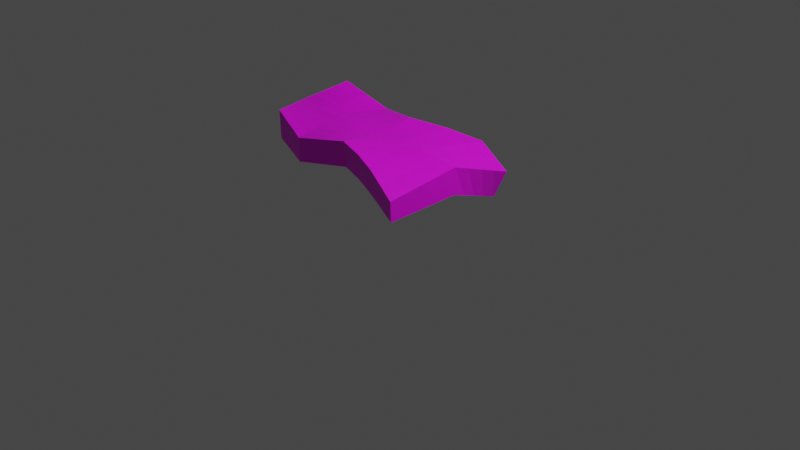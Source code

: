# Source: meat.blend  (saved by Blender 3.2.14; exported with 4.5.12 LTS)
import bpy
from mathutils import Matrix  # noqa: F401  (used for matrix-valued properties, if any)

bpy.ops.wm.read_factory_settings(use_empty=True)
scene = bpy.context.scene
scene.name = 'Scene'

# ---- collections
col_collection = bpy.data.collections.new('Collection'); scene.collection.children.link(col_collection)

# ---- images (referenced by path relative to the original .blend; pixels are not part of the script)
import os
ASSET_DIR = os.environ.get("B2B_ASSET_DIR", "")  # directory of the original .blend (textures are referenced by path, not embedded)
HERE = os.path.dirname(os.path.abspath(__file__))  # packed textures are extracted next to this script under _unpacked/

def load_image(name, relpath, width, height, colorspace="sRGB"):
    """Load a texture the original file referenced (path relative to the .blend, or extracted next to this script)."""
    p = next((c for c in (os.path.join(HERE, relpath), os.path.join(ASSET_DIR, relpath)) if relpath and os.path.exists(c)), "")
    if p:
        img = bpy.data.images.load(p, check_existing=True)
        img.name = name
    else:  # same state as the original file: an image datablock whose file is absent (Cycles renders it pink)
        img = bpy.data.images.new(name, width, height)
        img.source = "FILE"
        img.filepath = "//" + (relpath or name)
    img.colorspace_settings.name = colorspace
    return img
img_blender_color_pallet_png = load_image('blender_color_pallet.png', 'blender_color_pallet.png', 1024, 1024, 'sRGB')

# ---- materials (node trees are filled in below, after node groups)
mat_material_001 = bpy.data.materials.new('Material.001')
mat_material_001.use_transparent_shadow = False
mat_material_002 = bpy.data.materials.new('Material.002')
mat_material_002.use_transparent_shadow = False

# ---- material node trees
mat_material_001.use_nodes = True; mat_material_001.node_tree.nodes.clear()
_N = mat_material_001.node_tree.nodes; _L = mat_material_001.node_tree.links
n0 = _N.new('ShaderNodeBsdfPrincipled'); n0.name = 'Principled BSDF'; n0.location = (10, 300)
n0.distribution = 'GGX'
n0.subsurface_method = 'RANDOM_WALK_SKIN'
n0.inputs[3].default_value = 1.45
n0.inputs[27].default_value = (0.0, 0.0, 0.0, 1.0)
n0.inputs[28].default_value = 1.0
n1 = _N.new('ShaderNodeOutputMaterial'); n1.name = 'Material Output'; n1.location = (300, 300)
n2 = _N.new('ShaderNodeTexImage'); n2.name = 'Image Texture'; n2.location = (-280, 280)
n2.image = img_blender_color_pallet_png
_L.new(n0.outputs[0], n1.inputs[0])
_L.new(n2.outputs[0], n0.inputs[0])
n1.is_active_output = True
mat_material_002.use_nodes = True; mat_material_002.node_tree.nodes.clear()
_N = mat_material_002.node_tree.nodes; _L = mat_material_002.node_tree.links
n0 = _N.new('ShaderNodeBsdfPrincipled'); n0.name = 'Principled BSDF'; n0.location = (10, 300)
n0.distribution = 'GGX'
n0.subsurface_method = 'RANDOM_WALK_SKIN'
n0.inputs[3].default_value = 1.45
n0.inputs[27].default_value = (0.0, 0.0, 0.0, 1.0)
n0.inputs[28].default_value = 1.0
n1 = _N.new('ShaderNodeOutputMaterial'); n1.name = 'Material Output'; n1.location = (300, 300)
_L.new(n0.outputs[0], n1.inputs[0])
n1.is_active_output = True

# ---- world
world_world = bpy.data.worlds.new('World'); scene.world = world_world
world_world.use_nodes = True; world_world.node_tree.nodes.clear()
_N = world_world.node_tree.nodes; _L = world_world.node_tree.links
n0 = _N.new('ShaderNodeOutputWorld'); n0.name = 'World Output'; n0.location = (300, 300)
n1 = _N.new('ShaderNodeBackground'); n1.name = 'Background'; n1.location = (10, 300)
n1.inputs[0].default_value = (0.05088, 0.05088, 0.05088, 1.0)
_L.new(n1.outputs[0], n0.inputs[0])
n0.is_active_output = True
world_world.color = (0.05088, 0.05088, 0.05088)
world_world.use_sun_shadow = False
world_world.sun_shadow_jitter_overblur = 0.0

# ---- cameras
cam_camera = bpy.data.cameras.new('Camera')
cam_camera.clip_end = 100.0
cam_camera.ortho_scale = 7.314

# ---- lights
light_light = bpy.data.lights.new('Light', 'POINT')
light_light.transmission_factor = 0.0
light_light.energy = 1000.0
light_light.shadow_soft_size = 0.1
light_light.shadow_maximum_resolution = 0.006
light_light.use_absolute_resolution = True

# ---- meshes
me_cube_001 = bpy.data.meshes.new('Cube.001')
me_cube_001.from_pydata([(-1.005, -0.6773, 0.7734), (-1.016, -0.676, 1.068), (-1.029, 0.2114, 0.9499), (-1.042, 0.2414, 1.147), (0.9901, -1.029, 0.6601), (1.008, -1.054, 0.8759), (0.9716, 0.328, 0.4741), (1.062, 0.3931, 0.7421), (-1.148, -0.2089, 0.8215), (-1.177, -0.2233, 1.033), (1.0, -0.2533, 0.6819), (1.011, -0.261, 0.9625), (0.6023, 0.5092, 0.6849), (0.6097, 0.5347, 0.8791), (0.577, -0.8825, 0.7351), (0.5837, -0.8981, 0.994), (0.5693, -0.2533, 1.0), (0.5693, -0.2533, 0.6819), (-0.5092, 0.312, 0.7166), (-0.5092, -0.8395, 0.9653), (-0.5092, -0.2533, 0.6819), (-0.5092, 0.312, 0.9653), (-0.5092, -0.8395, 0.7166), (-0.613, -0.2865, 1.022), (-0.0731, 0.2084, 1.02), (0.0773, -0.7531, 0.8191), (0.02127, -0.2533, 1.0), (-0.0637, 0.1919, 0.7747), (0.07363, -0.7743, 1.083), (0.02127, -0.2533, 0.6819), (0.275, 0.3962, 0.9552), (0.3281, -0.8074, 0.7843), (0.2978, -0.2389, 1.01), (0.2754, 0.3749, 0.7368), (0.3299, -0.8257, 1.046), (0.2978, -0.2389, 0.6917), (0.5751, -0.7309, 0.7223), (-0.5342, -0.7063, 0.979), (-1.109, 0.009082, 1.09), (0.9858, 0.03735, 0.578), (-1.074, -0.4509, 0.7966), (-1.088, 0.001288, 0.8857), (1.037, 0.06605, 0.8523), (0.5858, 0.128, 0.6834), (0.5895, 0.1407, 0.9396), (-0.5092, 0.02938, 0.6992), (-0.5611, 0.01279, 0.9937), (-0.02591, -0.02244, 1.01), (-0.02121, -0.03067, 0.7283), (1.01, -0.6704, 0.9177), (0.2864, 0.07864, 0.9825), (0.2866, 0.068, 0.7143), (-1.138, -0.3325, 1.041), (-1.094, -0.4572, 1.051), (0.9949, -0.6538, 0.6707), (0.5767, -0.5864, 0.9969), (0.5733, -0.5783, 0.7094), (-0.5092, -0.5561, 0.6998), (-0.5594, -0.5722, 0.9927), (0.04832, -0.5224, 1.043), (0.05022, -0.5115, 0.7528), (0.9976, -0.4404, 0.6767), (0.3134, -0.5326, 0.7395), (0.3144, -0.542, 1.028), (-1.117, -0.102, 0.8541), (-1.113, -0.3219, 0.8099), (1.01, -0.4522, 0.9416), (0.5728, -0.4089, 0.9985), (0.5712, -0.4051, 0.6947), (-0.5092, -0.3947, 0.6903), (-0.588, -0.4199, 1.008), (0.03391, -0.379, 1.02), (0.03479, -0.3739, 0.715), (1.024, -0.09465, 0.9064), (0.3051, -0.3761, 0.7141), (0.3055, -0.3805, 1.018), (0.5777, -0.05937, 0.6827), (-0.5866, -0.1343, 1.008), (0.5796, -0.05287, 0.9693), (-0.5092, -0.1095, 0.6907), (-1.078, 0.1186, 1.117), (-0.002726, -0.1359, 1.005), (-0.0003364, -0.14, 0.7055), (0.9791, 0.1743, 0.529), (0.292, -0.07738, 0.9959), (0.2921, -0.08279, 0.7032), (-1.143, -0.1051, 1.062), (0.9928, -0.1055, 0.6291), (-1.039, -0.5645, 0.785), (-1.06, 0.1003, 0.9159), (1.049, 0.2202, 0.8003), (0.5936, 0.3076, 0.6841), (0.599, 0.3265, 0.9111), (-0.5092, 0.1626, 0.7074), (-0.5366, 0.1538, 0.9803), (-0.04815, 0.08635, 1.015), (-0.04124, 0.07425, 0.7502), (1.009, -0.8626, 0.8967), (0.281, 0.2283, 0.9696), (0.2813, 0.2126, 0.7249), (0.5802, -0.7428, 0.9954), (-0.5092, -0.6983, 0.7082), (0.8305, 0.4656, 0.8122), (0.06102, -0.6488, 1.063), (0.0638, -0.6327, 0.786), (0.7786, -0.9538, 0.6985), (0.3208, -0.6705, 0.762), (0.3222, -0.6843, 1.037), (-1.055, -0.5669, 1.059), (0.9925, -0.8418, 0.6654), (0.7849, -0.257, 0.9817), (0.7795, -0.2533, 0.6819), (0.7825, 0.4207, 0.582), (0.791, -0.974, 0.9363), (0.8077, 0.1043, 0.897), (0.781, 0.08374, 0.632), (0.7881, -0.6274, 0.9583), (0.779, -0.6152, 0.6905), (-0.7689, 0.2617, 0.8332), (-0.7626, -0.7577, 1.017), (0.7793, -0.4223, 0.6859), (0.7864, -0.43, 0.9707), (0.7965, -0.07326, 0.9386), (0.7803, -0.08186, 0.6565), (0.7817, 0.2426, 0.6084), (0.8185, 0.2746, 0.857), (0.7895, -0.8013, 0.9473), (0.7788, -0.785, 0.6945), (-0.8285, -0.2311, 0.7517), (-0.8949, -0.2549, 1.027), (-0.7757, 0.2767, 1.056), (-0.7569, -0.7584, 0.745), (-0.7987, 0.01534, 0.7925), (-0.8353, 0.01093, 1.042), (-0.8266, -0.5147, 1.022), (-0.7915, -0.5035, 0.7482), (-0.2563, 0.2439, 0.7496), (-0.1784, -0.8025, 1.032), (-0.863, -0.3762, 1.025), (-0.8112, -0.3583, 0.7501), (-0.8133, -0.1057, 0.7724), (-0.8646, -0.1197, 1.035), (-0.8072, 0.1362, 1.049), (-0.7847, 0.1315, 0.8117), (-0.7742, -0.6314, 0.7466), (-0.7945, -0.6366, 1.019), (-0.2081, -0.2533, 0.6819), (-0.253, -0.2676, 1.01), (-0.2616, 0.2532, 0.9966), (-0.1763, -0.7904, 0.7747), (-0.2322, -0.004702, 0.7157), (-0.2573, -0.007211, 1.003), (-0.1917, -0.5308, 0.7299), (-0.2144, -0.5439, 1.021), (-0.2004, -0.3829, 0.7043), (-0.235, -0.3967, 1.015), (-0.2552, -0.1352, 1.006), (-0.2203, -0.1268, 0.6991), (-0.2436, 0.1125, 0.7317), (-0.2594, 0.1155, 1.0), (-0.1839, -0.661, 0.7524), (-0.1963, -0.6736, 1.027)], [], [(89, 80, 3, 2), (112, 102, 7, 6), (109, 97, 5, 4), (131, 119, 1, 0), (127, 109, 4, 105), (145, 108, 1, 119), (141, 86, 9, 129), (123, 87, 10, 111), (87, 73, 11, 10), (65, 52, 9, 8), (85, 76, 17, 35), (122, 78, 16, 110), (126, 100, 15, 113), (106, 36, 14, 31), (105, 113, 15, 14), (33, 30, 13, 12), (118, 130, 21, 18), (144, 101, 22, 131), (140, 79, 20, 128), (156, 77, 23, 147), (161, 37, 19, 137), (149, 137, 19, 22), (31, 34, 28, 25), (107, 103, 28, 34), (84, 81, 26, 32), (136, 148, 24, 27), (160, 104, 25, 149), (157, 82, 29, 146), (78, 84, 32, 16), (100, 107, 34, 15), (14, 15, 34, 31), (27, 24, 30, 33), (104, 106, 31, 25), (82, 85, 35, 29), (96, 99, 51, 48), (92, 98, 50, 44), (158, 96, 48, 150), (98, 95, 47, 50), (159, 94, 46, 151), (143, 93, 45, 132), (125, 92, 44, 114), (99, 91, 43, 51), (83, 90, 42, 39), (124, 83, 39, 115), (142, 80, 38, 133), (64, 86, 38, 41), (72, 74, 62, 60), (67, 75, 63, 55), (154, 72, 60, 152), (75, 71, 59, 63), (155, 70, 58, 153), (139, 69, 57, 135), (74, 68, 56, 62), (121, 67, 55, 116), (88, 108, 53, 40), (138, 52, 53, 134), (120, 61, 54, 117), (61, 66, 49, 54), (10, 11, 66, 61), (111, 10, 61, 120), (129, 9, 52, 138), (110, 16, 67, 121), (35, 17, 68, 74), (128, 20, 69, 139), (147, 23, 70, 155), (32, 26, 71, 75), (146, 29, 72, 154), (16, 32, 75, 67), (29, 35, 74, 72), (40, 53, 52, 65), (8, 9, 86, 64), (48, 51, 85, 82), (44, 50, 84, 78), (150, 48, 82, 157), (50, 47, 81, 84), (151, 46, 77, 156), (132, 45, 79, 140), (114, 44, 78, 122), (51, 43, 76, 85), (39, 42, 73, 87), (115, 39, 87, 123), (133, 38, 86, 141), (130, 3, 80, 142), (112, 6, 83, 124), (6, 7, 90, 83), (33, 12, 91, 99), (102, 13, 92, 125), (118, 18, 93, 143), (148, 21, 94, 159), (30, 24, 95, 98), (136, 27, 96, 158), (13, 30, 98, 92), (27, 33, 99, 96), (41, 38, 80, 89), (0, 1, 108, 88), (60, 62, 106, 104), (55, 63, 107, 100), (152, 60, 104, 160), (63, 59, 103, 107), (153, 58, 37, 161), (135, 57, 101, 144), (62, 56, 36, 106), (116, 55, 100, 126), (134, 53, 108, 145), (117, 54, 109, 127), (54, 49, 97, 109), (56, 117, 127, 36), (49, 116, 126, 97), (7, 102, 125, 90), (12, 112, 124, 91), (43, 115, 123, 76), (42, 114, 122, 73), (11, 110, 121, 66), (17, 111, 120, 68), (68, 120, 117, 56), (66, 121, 116, 49), (91, 124, 115, 43), (90, 125, 114, 42), (4, 5, 113, 105), (97, 126, 113, 5), (73, 122, 110, 11), (76, 123, 111, 17), (36, 127, 105, 14), (12, 13, 102, 112), (58, 134, 145, 37), (40, 135, 144, 88), (2, 118, 143, 89), (21, 130, 142, 94), (46, 133, 141, 77), (41, 132, 140, 64), (8, 128, 139, 65), (23, 129, 138, 70), (70, 138, 134, 58), (65, 139, 135, 40), (94, 142, 133, 46), (89, 143, 132, 41), (64, 140, 128, 8), (88, 144, 131, 0), (2, 3, 130, 118), (77, 141, 129, 23), (37, 145, 119, 19), (22, 19, 119, 131), (59, 153, 161, 103), (57, 152, 160, 101), (18, 136, 158, 93), (24, 148, 159, 95), (47, 151, 156, 81), (45, 150, 157, 79), (20, 146, 154, 69), (26, 147, 155, 71), (71, 155, 153, 59), (69, 154, 152, 57), (95, 159, 151, 47), (93, 158, 150, 45), (79, 157, 146, 20), (101, 160, 149, 22), (18, 21, 148, 136), (25, 28, 137, 149), (103, 161, 137, 28), (81, 156, 147, 26)])
_uv = me_cube_001.uv_layers.new(name='UVMap')
_uv.uv.foreach_set('vector', [0.02311, 0.7266, 0.02407, 0.7256, 0.02498, 0.726, 0.02379, 0.7268, 0.0227, 0.7404, 0.02408, 0.7412, 0.02306, 0.743, 0.02178, 0.7415, 0.01569, 0.7418, 0.01446, 0.7431, 0.01323, 0.7427, 0.01476, 0.7416, 0.0176, 0.7279, 0.01624, 0.7264, 0.01761, 0.7244, 0.01846, 0.7266, 0.3188, 0.7015, 0.3188, 0.7015, 0.3188, 0.7015, 0.3188, 0.7015, 0.3188, 0.7015, 0.3188, 0.7015, 0.3188, 0.7015, 0.3188, 0.7015, 0.3188, 0.7015, 0.3188, 0.7015, 0.3188, 0.7015, 0.3188, 0.7015, 0.3188, 0.7015, 0.3188, 0.7015, 0.3188, 0.7015, 0.3188, 0.7015, 0.01943, 0.7422, 0.01956, 0.744, 0.01836, 0.7443, 0.01863, 0.7424, 0.02055, 0.7261, 0.02059, 0.7245, 0.02154, 0.7245, 0.02121, 0.726, 0.3188, 0.7015, 0.3188, 0.7015, 0.3188, 0.7015, 0.3188, 0.7015, 0.3188, 0.7015, 0.3188, 0.7015, 0.3188, 0.7015, 0.3188, 0.7015, 0.3188, 0.7015, 0.3188, 0.7015, 0.3188, 0.7015, 0.3188, 0.7015, 0.3188, 0.7015, 0.3188, 0.7015, 0.3188, 0.7015, 0.3188, 0.7015, 0.01457, 0.74, 0.01269, 0.7404, 0.01219, 0.7383, 0.01439, 0.7385, 0.02332, 0.7367, 0.02504, 0.7367, 0.02504, 0.7395, 0.02359, 0.7394, 0.02357, 0.7285, 0.025, 0.7281, 0.02501, 0.7301, 0.02335, 0.7302, 0.3188, 0.7015, 0.3188, 0.7015, 0.3188, 0.7015, 0.3188, 0.7015, 0.3188, 0.7015, 0.3188, 0.7015, 0.3188, 0.7015, 0.3188, 0.7015, 0.3188, 0.7015, 0.3188, 0.7015, 0.3188, 0.7015, 0.3188, 0.7015, 0.3188, 0.7015, 0.3188, 0.7015, 0.3188, 0.7015, 0.3188, 0.7015, 0.01587, 0.732, 0.01368, 0.7312, 0.01487, 0.7283, 0.01674, 0.7292, 0.01478, 0.7364, 0.01247, 0.736, 0.01278, 0.7335, 0.01521, 0.7341, 0.3188, 0.7015, 0.3188, 0.7015, 0.3188, 0.7015, 0.3188, 0.7015, 0.3188, 0.7015, 0.3188, 0.7015, 0.3188, 0.7015, 0.3188, 0.7015, 0.02317, 0.7321, 0.02503, 0.732, 0.02504, 0.7334, 0.02302, 0.7335, 0.3188, 0.7015, 0.3188, 0.7015, 0.3188, 0.7015, 0.3188, 0.7015, 0.3188, 0.7015, 0.3188, 0.7015, 0.3188, 0.7015, 0.3188, 0.7015, 0.3188, 0.7015, 0.3188, 0.7015, 0.3188, 0.7015, 0.3188, 0.7015, 0.3188, 0.7015, 0.3188, 0.7015, 0.3188, 0.7015, 0.3188, 0.7015, 0.01439, 0.7385, 0.01219, 0.7383, 0.01247, 0.736, 0.01478, 0.7364, 0.02302, 0.7335, 0.02504, 0.7334, 0.02504, 0.7367, 0.02332, 0.7367, 0.3188, 0.7015, 0.3188, 0.7015, 0.3188, 0.7015, 0.3188, 0.7015, 0.3188, 0.7015, 0.3188, 0.7015, 0.3188, 0.7015, 0.3188, 0.7015, 0.3188, 0.7015, 0.3188, 0.7015, 0.3188, 0.7015, 0.3188, 0.7015, 0.3188, 0.7015, 0.3188, 0.7015, 0.3188, 0.7015, 0.3188, 0.7015, 0.3188, 0.7015, 0.3188, 0.7015, 0.3188, 0.7015, 0.3188, 0.7015, 0.3188, 0.7015, 0.3188, 0.7015, 0.3188, 0.7015, 0.3188, 0.7015, 0.3188, 0.7015, 0.3188, 0.7015, 0.3188, 0.7015, 0.3188, 0.7015, 0.3188, 0.7015, 0.3188, 0.7015, 0.3188, 0.7015, 0.3188, 0.7015, 0.3188, 0.7015, 0.3188, 0.7015, 0.3188, 0.7015, 0.3188, 0.7015, 0.3188, 0.7015, 0.3188, 0.7015, 0.3188, 0.7015, 0.3188, 0.7015, 0.02095, 0.7417, 0.02182, 0.7434, 0.02071, 0.7437, 0.0202, 0.742, 0.3188, 0.7015, 0.3188, 0.7015, 0.3188, 0.7015, 0.3188, 0.7015, 0.3188, 0.7015, 0.3188, 0.7015, 0.3188, 0.7015, 0.3188, 0.7015, 0.02187, 0.7262, 0.02242, 0.7249, 0.02326, 0.7252, 0.0225, 0.7264, 0.3188, 0.7015, 0.3188, 0.7015, 0.3188, 0.7015, 0.3188, 0.7015, 0.3188, 0.7015, 0.3188, 0.7015, 0.3188, 0.7015, 0.3188, 0.7015, 0.3188, 0.7015, 0.3188, 0.7015, 0.3188, 0.7015, 0.3188, 0.7015, 0.3188, 0.7015, 0.3188, 0.7015, 0.3188, 0.7015, 0.3188, 0.7015, 0.3188, 0.7015, 0.3188, 0.7015, 0.3188, 0.7015, 0.3188, 0.7015, 0.3188, 0.7015, 0.3188, 0.7015, 0.3188, 0.7015, 0.3188, 0.7015, 0.3188, 0.7015, 0.3188, 0.7015, 0.3188, 0.7015, 0.3188, 0.7015, 0.3188, 0.7015, 0.3188, 0.7015, 0.3188, 0.7015, 0.3188, 0.7015, 0.01912, 0.7264, 0.01856, 0.7244, 0.01951, 0.7245, 0.01979, 0.7263, 0.3188, 0.7015, 0.3188, 0.7015, 0.3188, 0.7015, 0.3188, 0.7015, 0.3188, 0.7015, 0.3188, 0.7015, 0.3188, 0.7015, 0.3188, 0.7015, 0.01769, 0.7422, 0.01712, 0.7439, 0.01571, 0.7435, 0.01663, 0.742, 0.01863, 0.7424, 0.01836, 0.7443, 0.01712, 0.7439, 0.01769, 0.7422, 0.3188, 0.7015, 0.3188, 0.7015, 0.3188, 0.7015, 0.3188, 0.7015, 0.3188, 0.7015, 0.3188, 0.7015, 0.3188, 0.7015, 0.3188, 0.7015, 0.3188, 0.7015, 0.3188, 0.7015, 0.3188, 0.7015, 0.3188, 0.7015, 0.3188, 0.7015, 0.3188, 0.7015, 0.3188, 0.7015, 0.3188, 0.7015, 0.3188, 0.7015, 0.3188, 0.7015, 0.3188, 0.7015, 0.3188, 0.7015, 0.3188, 0.7015, 0.3188, 0.7015, 0.3188, 0.7015, 0.3188, 0.7015, 0.3188, 0.7015, 0.3188, 0.7015, 0.3188, 0.7015, 0.3188, 0.7015, 0.3188, 0.7015, 0.3188, 0.7015, 0.3188, 0.7015, 0.3188, 0.7015, 0.3188, 0.7015, 0.3188, 0.7015, 0.3188, 0.7015, 0.3188, 0.7015, 0.3188, 0.7015, 0.3188, 0.7015, 0.3188, 0.7015, 0.3188, 0.7015, 0.01979, 0.7263, 0.01951, 0.7245, 0.02059, 0.7245, 0.02055, 0.7261, 0.02121, 0.726, 0.02154, 0.7245, 0.02242, 0.7249, 0.02187, 0.7262, 0.3188, 0.7015, 0.3188, 0.7015, 0.3188, 0.7015, 0.3188, 0.7015, 0.3188, 0.7015, 0.3188, 0.7015, 0.3188, 0.7015, 0.3188, 0.7015, 0.3188, 0.7015, 0.3188, 0.7015, 0.3188, 0.7015, 0.3188, 0.7015, 0.3188, 0.7015, 0.3188, 0.7015, 0.3188, 0.7015, 0.3188, 0.7015, 0.3188, 0.7015, 0.3188, 0.7015, 0.3188, 0.7015, 0.3188, 0.7015, 0.3188, 0.7015, 0.3188, 0.7015, 0.3188, 0.7015, 0.3188, 0.7015, 0.3188, 0.7015, 0.3188, 0.7015, 0.3188, 0.7015, 0.3188, 0.7015, 0.3188, 0.7015, 0.3188, 0.7015, 0.3188, 0.7015, 0.3188, 0.7015, 0.0202, 0.742, 0.02071, 0.7437, 0.01956, 0.744, 0.01943, 0.7422, 0.3188, 0.7015, 0.3188, 0.7015, 0.3188, 0.7015, 0.3188, 0.7015, 0.3188, 0.7015, 0.3188, 0.7015, 0.3188, 0.7015, 0.3188, 0.7015, 0.3188, 0.7015, 0.3188, 0.7015, 0.3188, 0.7015, 0.3188, 0.7015, 0.3188, 0.7015, 0.3188, 0.7015, 0.3188, 0.7015, 0.3188, 0.7015, 0.02178, 0.7415, 0.02306, 0.743, 0.02182, 0.7434, 0.02095, 0.7417, 0.3188, 0.7015, 0.3188, 0.7015, 0.3188, 0.7015, 0.3188, 0.7015, 0.3188, 0.7015, 0.3188, 0.7015, 0.3188, 0.7015, 0.3188, 0.7015, 0.3188, 0.7015, 0.3188, 0.7015, 0.3188, 0.7015, 0.3188, 0.7015, 0.3188, 0.7015, 0.3188, 0.7015, 0.3188, 0.7015, 0.3188, 0.7015, 0.3188, 0.7015, 0.3188, 0.7015, 0.3188, 0.7015, 0.3188, 0.7015, 0.3188, 0.7015, 0.3188, 0.7015, 0.3188, 0.7015, 0.3188, 0.7015, 0.3188, 0.7015, 0.3188, 0.7015, 0.3188, 0.7015, 0.3188, 0.7015, 0.3188, 0.7015, 0.3188, 0.7015, 0.3188, 0.7015, 0.3188, 0.7015, 0.0225, 0.7264, 0.02326, 0.7252, 0.02407, 0.7256, 0.02311, 0.7266, 0.01846, 0.7266, 0.01761, 0.7244, 0.01856, 0.7244, 0.01912, 0.7264, 0.3188, 0.7015, 0.3188, 0.7015, 0.3188, 0.7015, 0.3188, 0.7015, 0.3188, 0.7015, 0.3188, 0.7015, 0.3188, 0.7015, 0.3188, 0.7015, 0.3188, 0.7015, 0.3188, 0.7015, 0.3188, 0.7015, 0.3188, 0.7015, 0.3188, 0.7015, 0.3188, 0.7015, 0.3188, 0.7015, 0.3188, 0.7015, 0.3188, 0.7015, 0.3188, 0.7015, 0.3188, 0.7015, 0.3188, 0.7015, 0.3188, 0.7015, 0.3188, 0.7015, 0.3188, 0.7015, 0.3188, 0.7015, 0.3188, 0.7015, 0.3188, 0.7015, 0.3188, 0.7015, 0.3188, 0.7015, 0.3188, 0.7015, 0.3188, 0.7015, 0.3188, 0.7015, 0.3188, 0.7015, 0.3188, 0.7015, 0.3188, 0.7015, 0.3188, 0.7015, 0.3188, 0.7015, 0.3188, 0.7015, 0.3188, 0.7015, 0.3188, 0.7015, 0.3188, 0.7015, 0.01663, 0.742, 0.01571, 0.7435, 0.01446, 0.7431, 0.01569, 0.7418, 0.3188, 0.7015, 0.3188, 0.7015, 0.3188, 0.7015, 0.3188, 0.7015, 0.3188, 0.7015, 0.3188, 0.7015, 0.3188, 0.7015, 0.3188, 0.7015, 0.3188, 0.7015, 0.3188, 0.7015, 0.3188, 0.7015, 0.3188, 0.7015, 0.3188, 0.7015, 0.3188, 0.7015, 0.3188, 0.7015, 0.3188, 0.7015, 0.3188, 0.7015, 0.3188, 0.7015, 0.3188, 0.7015, 0.3188, 0.7015, 0.3188, 0.7015, 0.3188, 0.7015, 0.3188, 0.7015, 0.3188, 0.7015, 0.3188, 0.7015, 0.3188, 0.7015, 0.3188, 0.7015, 0.3188, 0.7015, 0.3188, 0.7015, 0.3188, 0.7015, 0.3188, 0.7015, 0.3188, 0.7015, 0.3188, 0.7015, 0.3188, 0.7015, 0.3188, 0.7015, 0.3188, 0.7015, 0.3188, 0.7015, 0.3188, 0.7015, 0.3188, 0.7015, 0.3188, 0.7015, 0.3188, 0.7015, 0.3188, 0.7015, 0.3188, 0.7015, 0.3188, 0.7015, 0.3188, 0.7015, 0.3188, 0.7015, 0.3188, 0.7015, 0.3188, 0.7015, 0.01476, 0.7416, 0.01323, 0.7427, 0.01269, 0.7404, 0.01457, 0.74, 0.3188, 0.7015, 0.3188, 0.7015, 0.3188, 0.7015, 0.3188, 0.7015, 0.3188, 0.7015, 0.3188, 0.7015, 0.3188, 0.7015, 0.3188, 0.7015, 0.3188, 0.7015, 0.3188, 0.7015, 0.3188, 0.7015, 0.3188, 0.7015, 0.3188, 0.7015, 0.3188, 0.7015, 0.3188, 0.7015, 0.3188, 0.7015, 0.02359, 0.7394, 0.02504, 0.7395, 0.02408, 0.7412, 0.0227, 0.7404, 0.3188, 0.7015, 0.3188, 0.7015, 0.3188, 0.7015, 0.3188, 0.7015, 0.3188, 0.7015, 0.3188, 0.7015, 0.3188, 0.7015, 0.3188, 0.7015, 0.3188, 0.7015, 0.3188, 0.7015, 0.3188, 0.7015, 0.3188, 0.7015, 0.3188, 0.7015, 0.3188, 0.7015, 0.3188, 0.7015, 0.3188, 0.7015, 0.3188, 0.7015, 0.3188, 0.7015, 0.3188, 0.7015, 0.3188, 0.7015, 0.3188, 0.7015, 0.3188, 0.7015, 0.3188, 0.7015, 0.3188, 0.7015, 0.3188, 0.7015, 0.3188, 0.7015, 0.3188, 0.7015, 0.3188, 0.7015, 0.3188, 0.7015, 0.3188, 0.7015, 0.3188, 0.7015, 0.3188, 0.7015, 0.3188, 0.7015, 0.3188, 0.7015, 0.3188, 0.7015, 0.3188, 0.7015, 0.3188, 0.7015, 0.3188, 0.7015, 0.3188, 0.7015, 0.3188, 0.7015, 0.3188, 0.7015, 0.3188, 0.7015, 0.3188, 0.7015, 0.3188, 0.7015, 0.3188, 0.7015, 0.3188, 0.7015, 0.3188, 0.7015, 0.3188, 0.7015, 0.3188, 0.7015, 0.3188, 0.7015, 0.3188, 0.7015, 0.3188, 0.7015, 0.3188, 0.7015, 0.3188, 0.7015, 0.3188, 0.7015, 0.3188, 0.7015, 0.02379, 0.7268, 0.02498, 0.726, 0.025, 0.7281, 0.02357, 0.7285, 0.3188, 0.7015, 0.3188, 0.7015, 0.3188, 0.7015, 0.3188, 0.7015, 0.3188, 0.7015, 0.3188, 0.7015, 0.3188, 0.7015, 0.3188, 0.7015, 0.01674, 0.7292, 0.01487, 0.7283, 0.01624, 0.7264, 0.0176, 0.7279, 0.3188, 0.7015, 0.3188, 0.7015, 0.3188, 0.7015, 0.3188, 0.7015, 0.3188, 0.7015, 0.3188, 0.7015, 0.3188, 0.7015, 0.3188, 0.7015, 0.3188, 0.7015, 0.3188, 0.7015, 0.3188, 0.7015, 0.3188, 0.7015, 0.3188, 0.7015, 0.3188, 0.7015, 0.3188, 0.7015, 0.3188, 0.7015, 0.3188, 0.7015, 0.3188, 0.7015, 0.3188, 0.7015, 0.3188, 0.7015, 0.3188, 0.7015, 0.3188, 0.7015, 0.3188, 0.7015, 0.3188, 0.7015, 0.3188, 0.7015, 0.3188, 0.7015, 0.3188, 0.7015, 0.3188, 0.7015, 0.3188, 0.7015, 0.3188, 0.7015, 0.3188, 0.7015, 0.3188, 0.7015, 0.3188, 0.7015, 0.3188, 0.7015, 0.3188, 0.7015, 0.3188, 0.7015, 0.3188, 0.7015, 0.3188, 0.7015, 0.3188, 0.7015, 0.3188, 0.7015, 0.3188, 0.7015, 0.3188, 0.7015, 0.3188, 0.7015, 0.3188, 0.7015, 0.3188, 0.7015, 0.3188, 0.7015, 0.3188, 0.7015, 0.3188, 0.7015, 0.3188, 0.7015, 0.3188, 0.7015, 0.3188, 0.7015, 0.3188, 0.7015, 0.3188, 0.7015, 0.3188, 0.7015, 0.3188, 0.7015, 0.3188, 0.7015, 0.02335, 0.7302, 0.02501, 0.7301, 0.02503, 0.732, 0.02317, 0.7321, 0.01521, 0.7341, 0.01278, 0.7335, 0.01368, 0.7312, 0.01587, 0.732, 0.3188, 0.7015, 0.3188, 0.7015, 0.3188, 0.7015, 0.3188, 0.7015, 0.3188, 0.7015, 0.3188, 0.7015, 0.3188, 0.7015, 0.3188, 0.7015])
_ca = me_cube_001.color_attributes.new('Col', 'BYTE_COLOR', 'CORNER')
_ca.data.foreach_set('color', [1.0, 1.0, 1.0, 1.0, 1.0, 1.0, 1.0, 1.0, 1.0, 1.0, 1.0, 1.0, 1.0, 1.0, 1.0, 1.0, 1.0, 1.0, 1.0, 1.0, 1.0, 1.0, 1.0, 1.0, 1.0, 1.0, 1.0, 1.0, 1.0, 1.0, 1.0, 1.0, 1.0, 1.0, 1.0, 1.0, 1.0, 1.0, 1.0, 1.0, 1.0, 1.0, 1.0, 1.0, 1.0, 1.0, 1.0, 1.0, 1.0, 1.0, 1.0, 1.0, 1.0, 1.0, 1.0, 1.0, 1.0, 1.0, 1.0, 1.0, 1.0, 1.0, 1.0, 1.0, 1.0, 1.0, 1.0, 1.0, 1.0, 1.0, 1.0, 1.0, 1.0, 1.0, 1.0, 1.0, 1.0, 1.0, 1.0, 1.0, 1.0, 1.0, 1.0, 1.0, 1.0, 1.0, 1.0, 1.0, 1.0, 1.0, 1.0, 1.0, 1.0, 1.0, 1.0, 1.0, 1.0, 1.0, 1.0, 1.0, 1.0, 1.0, 1.0, 1.0, 1.0, 1.0, 1.0, 1.0, 1.0, 1.0, 1.0, 1.0, 1.0, 1.0, 1.0, 1.0, 1.0, 1.0, 1.0, 1.0, 1.0, 1.0, 1.0, 1.0, 1.0, 1.0, 1.0, 1.0, 1.0, 1.0, 1.0, 1.0, 1.0, 1.0, 1.0, 1.0, 1.0, 1.0, 1.0, 1.0, 1.0, 1.0, 1.0, 1.0, 1.0, 1.0, 1.0, 1.0, 1.0, 1.0, 1.0, 1.0, 1.0, 1.0, 1.0, 1.0, 1.0, 1.0, 1.0, 1.0, 1.0, 1.0, 1.0, 1.0, 1.0, 1.0, 1.0, 1.0, 1.0, 1.0, 1.0, 1.0, 1.0, 1.0, 1.0, 1.0, 1.0, 1.0, 1.0, 1.0, 1.0, 1.0, 1.0, 1.0, 1.0, 1.0, 1.0, 1.0, 1.0, 1.0, 1.0, 1.0, 1.0, 1.0, 1.0, 1.0, 1.0, 1.0, 1.0, 1.0, 1.0, 1.0, 1.0, 1.0, 1.0, 1.0, 1.0, 1.0, 1.0, 1.0, 1.0, 1.0, 1.0, 1.0, 1.0, 1.0, 1.0, 1.0, 1.0, 1.0, 1.0, 1.0, 1.0, 1.0, 1.0, 1.0, 1.0, 1.0, 1.0, 1.0, 1.0, 1.0, 1.0, 1.0, 1.0, 1.0, 1.0, 1.0, 1.0, 1.0, 1.0, 1.0, 1.0, 1.0, 1.0, 1.0, 1.0, 1.0, 1.0, 1.0, 1.0, 1.0, 1.0, 1.0, 1.0, 1.0, 1.0, 1.0, 1.0, 1.0, 1.0, 1.0, 1.0, 1.0, 1.0, 1.0, 1.0, 1.0, 1.0, 1.0, 1.0, 1.0, 1.0, 1.0, 1.0, 1.0, 1.0, 1.0, 1.0, 1.0, 1.0, 1.0, 1.0, 1.0, 1.0, 1.0, 1.0, 1.0, 1.0, 1.0, 1.0, 1.0, 1.0, 1.0, 1.0, 1.0, 1.0, 1.0, 1.0, 1.0, 1.0, 1.0, 1.0, 1.0, 1.0, 1.0, 1.0, 1.0, 1.0, 1.0, 1.0, 1.0, 1.0, 1.0, 1.0, 1.0, 1.0, 1.0, 1.0, 1.0, 1.0, 1.0, 1.0, 1.0, 1.0, 1.0, 1.0, 1.0, 1.0, 1.0, 1.0, 1.0, 1.0, 1.0, 1.0, 1.0, 1.0, 1.0, 1.0, 1.0, 1.0, 1.0, 1.0, 1.0, 1.0, 1.0, 1.0, 1.0, 1.0, 1.0, 1.0, 1.0, 1.0, 1.0, 1.0, 1.0, 1.0, 1.0, 1.0, 1.0, 1.0, 1.0, 1.0, 1.0, 1.0, 1.0, 1.0, 1.0, 1.0, 1.0, 1.0, 1.0, 1.0, 1.0, 1.0, 1.0, 1.0, 1.0, 1.0, 1.0, 1.0, 1.0, 1.0, 1.0, 1.0, 1.0, 1.0, 1.0, 1.0, 1.0, 1.0, 1.0, 1.0, 1.0, 1.0, 1.0, 1.0, 1.0, 1.0, 1.0, 1.0, 1.0, 1.0, 1.0, 1.0, 1.0, 1.0, 1.0, 1.0, 1.0, 1.0, 1.0, 1.0, 1.0, 1.0, 1.0, 1.0, 1.0, 1.0, 1.0, 1.0, 1.0, 1.0, 1.0, 1.0, 1.0, 1.0, 1.0, 1.0, 1.0, 1.0, 1.0, 1.0, 1.0, 1.0, 1.0, 1.0, 1.0, 1.0, 1.0, 1.0, 1.0, 1.0, 1.0, 1.0, 1.0, 1.0, 1.0, 1.0, 1.0, 1.0, 1.0, 1.0, 1.0, 1.0, 1.0, 1.0, 1.0, 1.0, 1.0, 1.0, 1.0, 1.0, 1.0, 1.0, 1.0, 1.0, 1.0, 1.0, 1.0, 1.0, 1.0, 1.0, 1.0, 1.0, 1.0, 1.0, 1.0, 1.0, 1.0, 1.0, 1.0, 1.0, 1.0, 1.0, 1.0, 1.0, 1.0, 1.0, 1.0, 1.0, 1.0, 1.0, 1.0, 1.0, 1.0, 1.0, 1.0, 1.0, 1.0, 1.0, 1.0, 1.0, 1.0, 1.0, 1.0, 1.0, 1.0, 1.0, 1.0, 1.0, 1.0, 1.0, 1.0, 1.0, 1.0, 1.0, 1.0, 1.0, 1.0, 1.0, 1.0, 1.0, 1.0, 1.0, 1.0, 1.0, 1.0, 1.0, 1.0, 1.0, 1.0, 1.0, 1.0, 1.0, 1.0, 1.0, 1.0, 1.0, 1.0, 1.0, 1.0, 1.0, 1.0, 1.0, 1.0, 1.0, 1.0, 1.0, 1.0, 1.0, 1.0, 1.0, 1.0, 1.0, 1.0, 1.0, 1.0, 1.0, 1.0, 1.0, 1.0, 1.0, 1.0, 1.0, 1.0, 1.0, 1.0, 1.0, 1.0, 1.0, 1.0, 1.0, 1.0, 1.0, 1.0, 1.0, 1.0, 1.0, 1.0, 1.0, 1.0, 1.0, 1.0, 1.0, 1.0, 1.0, 1.0, 1.0, 1.0, 1.0, 1.0, 1.0, 1.0, 1.0, 1.0, 1.0, 1.0, 1.0, 1.0, 1.0, 1.0, 1.0, 1.0, 1.0, 1.0, 1.0, 1.0, 1.0, 1.0, 1.0, 1.0, 1.0, 1.0, 1.0, 1.0, 1.0, 1.0, 1.0, 1.0, 1.0, 1.0, 1.0, 1.0, 1.0, 1.0, 1.0, 1.0, 1.0, 1.0, 1.0, 1.0, 1.0, 1.0, 1.0, 1.0, 1.0, 1.0, 1.0, 1.0, 1.0, 1.0, 1.0, 1.0, 1.0, 1.0, 1.0, 1.0, 1.0, 1.0, 1.0, 1.0, 1.0, 1.0, 1.0, 1.0, 1.0, 1.0, 1.0, 1.0, 1.0, 1.0, 1.0, 1.0, 1.0, 1.0, 1.0, 1.0, 1.0, 1.0, 1.0, 1.0, 1.0, 1.0, 1.0, 1.0, 1.0, 1.0, 1.0, 1.0, 1.0, 1.0, 1.0, 1.0, 1.0, 1.0, 1.0, 1.0, 1.0, 1.0, 1.0, 1.0, 1.0, 1.0, 1.0, 1.0, 1.0, 1.0, 1.0, 1.0, 1.0, 1.0, 1.0, 1.0, 1.0, 1.0, 1.0, 1.0, 1.0, 1.0, 1.0, 1.0, 1.0, 1.0, 1.0, 1.0, 1.0, 1.0, 1.0, 1.0, 1.0, 1.0, 1.0, 1.0, 1.0, 1.0, 1.0, 1.0, 1.0, 1.0, 1.0, 1.0, 1.0, 1.0, 1.0, 1.0, 1.0, 1.0, 1.0, 1.0, 1.0, 1.0, 1.0, 1.0, 1.0, 1.0, 1.0, 1.0, 1.0, 1.0, 1.0, 1.0, 1.0, 1.0, 1.0, 1.0, 1.0, 1.0, 1.0, 1.0, 1.0, 1.0, 1.0, 1.0, 1.0, 1.0, 1.0, 1.0, 1.0, 1.0, 1.0, 1.0, 1.0, 1.0, 1.0, 1.0, 1.0, 1.0, 1.0, 1.0, 1.0, 1.0, 1.0, 1.0, 1.0, 1.0, 1.0, 1.0, 1.0, 1.0, 1.0, 1.0, 1.0, 1.0, 1.0, 1.0, 1.0, 1.0, 1.0, 1.0, 1.0, 1.0, 1.0, 1.0, 1.0, 1.0, 1.0, 1.0, 1.0, 1.0, 1.0, 1.0, 1.0, 1.0, 1.0, 1.0, 1.0, 1.0, 1.0, 1.0, 1.0, 1.0, 1.0, 1.0, 1.0, 1.0, 1.0, 1.0, 1.0, 1.0, 1.0, 1.0, 1.0, 1.0, 1.0, 1.0, 1.0, 1.0, 1.0, 1.0, 1.0, 1.0, 1.0, 1.0, 1.0, 1.0, 1.0, 1.0, 1.0, 1.0, 1.0, 1.0, 1.0, 1.0, 1.0, 1.0, 1.0, 1.0, 1.0, 1.0, 1.0, 1.0, 1.0, 1.0, 1.0, 1.0, 1.0, 1.0, 1.0, 1.0, 1.0, 1.0, 1.0, 1.0, 1.0, 1.0, 1.0, 1.0, 1.0, 1.0, 1.0, 1.0, 1.0, 1.0, 1.0, 1.0, 1.0, 1.0, 1.0, 1.0, 1.0, 1.0, 1.0, 1.0, 1.0, 1.0, 1.0, 1.0, 1.0, 1.0, 1.0, 1.0, 1.0, 1.0, 1.0, 1.0, 1.0, 1.0, 1.0, 1.0, 1.0, 1.0, 1.0, 1.0, 1.0, 1.0, 1.0, 1.0, 1.0, 1.0, 1.0, 1.0, 1.0, 1.0, 1.0, 1.0, 1.0, 1.0, 1.0, 1.0, 1.0, 1.0, 1.0, 1.0, 1.0, 1.0, 1.0, 1.0, 1.0, 1.0, 1.0, 1.0, 1.0, 1.0, 1.0, 1.0, 1.0, 1.0, 1.0, 1.0, 1.0, 1.0, 1.0, 1.0, 1.0, 1.0, 1.0, 1.0, 1.0, 1.0, 1.0, 1.0, 1.0, 1.0, 1.0, 1.0, 1.0, 1.0, 1.0, 1.0, 1.0, 1.0, 1.0, 1.0, 1.0, 1.0, 1.0, 1.0, 1.0, 1.0, 1.0, 1.0, 1.0, 1.0, 1.0, 1.0, 1.0, 1.0, 1.0, 1.0, 1.0, 1.0, 1.0, 1.0, 1.0, 1.0, 1.0, 1.0, 1.0, 1.0, 1.0, 1.0, 1.0, 1.0, 1.0, 1.0, 1.0, 1.0, 1.0, 1.0, 1.0, 1.0, 1.0, 1.0, 1.0, 1.0, 1.0, 1.0, 1.0, 1.0, 1.0, 1.0, 1.0, 1.0, 1.0, 1.0, 1.0, 1.0, 1.0, 1.0, 1.0, 1.0, 1.0, 1.0, 1.0, 1.0, 1.0, 1.0, 1.0, 1.0, 1.0, 1.0, 1.0, 1.0, 1.0, 1.0, 1.0, 1.0, 1.0, 1.0, 1.0, 1.0, 1.0, 1.0, 1.0, 1.0, 1.0, 1.0, 1.0, 1.0, 1.0, 1.0, 1.0, 1.0, 1.0, 1.0, 1.0, 1.0, 1.0, 1.0, 1.0, 1.0, 1.0, 1.0, 1.0, 1.0, 1.0, 1.0, 1.0, 1.0, 1.0, 1.0, 1.0, 1.0, 1.0, 1.0, 1.0, 1.0, 1.0, 1.0, 1.0, 1.0, 1.0, 1.0, 1.0, 1.0, 1.0, 1.0, 1.0, 1.0, 1.0, 1.0, 1.0, 1.0, 1.0, 1.0, 1.0, 1.0, 1.0, 1.0, 1.0, 1.0, 1.0, 1.0, 1.0, 1.0, 1.0, 1.0, 1.0, 1.0, 1.0, 1.0, 1.0, 1.0, 1.0, 1.0, 1.0, 1.0, 1.0, 1.0, 1.0, 1.0, 1.0, 1.0, 1.0, 1.0, 1.0, 1.0, 1.0, 1.0, 1.0, 1.0, 1.0, 1.0, 1.0, 1.0, 1.0, 1.0, 1.0, 1.0, 1.0, 1.0, 1.0, 1.0, 1.0, 1.0, 1.0, 1.0, 1.0, 1.0, 1.0, 1.0, 1.0, 1.0, 1.0, 1.0, 1.0, 1.0, 1.0, 1.0, 1.0, 1.0, 1.0, 1.0, 1.0, 1.0, 1.0, 1.0, 1.0, 1.0, 1.0, 1.0, 1.0, 1.0, 1.0, 1.0, 1.0, 1.0, 1.0, 1.0, 1.0, 1.0, 1.0, 1.0, 1.0, 1.0, 1.0, 1.0, 1.0, 1.0, 1.0, 1.0, 1.0, 1.0, 1.0, 1.0, 1.0, 1.0, 1.0, 1.0, 1.0, 1.0, 1.0, 1.0, 1.0, 1.0, 1.0, 1.0, 1.0, 1.0, 1.0, 1.0, 1.0, 1.0, 1.0, 1.0, 1.0, 1.0, 1.0, 1.0, 1.0, 1.0, 1.0, 1.0, 1.0, 1.0, 1.0, 1.0, 1.0, 1.0, 1.0, 1.0, 1.0, 1.0, 1.0, 1.0, 1.0, 1.0, 1.0, 1.0, 1.0, 1.0, 1.0, 1.0, 1.0, 1.0, 1.0, 1.0, 1.0, 1.0, 1.0, 1.0, 1.0, 1.0, 1.0, 1.0, 1.0, 1.0, 1.0, 1.0, 1.0, 1.0, 1.0, 1.0, 1.0, 1.0, 1.0, 1.0, 1.0, 1.0, 1.0, 1.0, 1.0, 1.0, 1.0, 1.0, 1.0, 1.0, 1.0, 1.0, 1.0, 1.0, 1.0, 1.0, 1.0, 1.0, 1.0, 1.0, 1.0, 1.0, 1.0, 1.0, 1.0, 1.0, 1.0, 1.0, 1.0, 1.0, 1.0, 1.0, 1.0, 1.0, 1.0, 1.0, 1.0, 1.0, 1.0, 1.0, 1.0, 1.0, 1.0, 1.0, 1.0, 1.0, 1.0, 1.0, 1.0, 1.0, 1.0, 1.0, 1.0, 1.0, 1.0, 1.0, 1.0, 1.0, 1.0, 1.0, 1.0, 1.0, 1.0, 1.0, 1.0, 1.0, 1.0, 1.0, 1.0, 1.0, 1.0, 1.0, 1.0, 1.0, 1.0, 1.0, 1.0, 1.0, 1.0, 1.0, 1.0, 1.0, 1.0, 1.0, 1.0, 1.0, 1.0, 1.0, 1.0, 1.0, 1.0, 1.0, 1.0, 1.0, 1.0, 1.0, 1.0, 1.0, 1.0, 1.0, 1.0, 1.0, 1.0, 1.0, 1.0, 1.0, 1.0, 1.0, 1.0, 1.0, 1.0, 1.0, 1.0, 1.0, 1.0, 1.0, 1.0, 1.0, 1.0, 1.0, 1.0, 1.0, 1.0, 1.0, 1.0, 1.0, 1.0, 1.0, 1.0, 1.0, 1.0, 1.0, 1.0, 1.0, 1.0, 1.0, 1.0, 1.0, 1.0, 1.0, 1.0, 1.0, 1.0, 1.0, 1.0, 1.0, 1.0, 1.0, 1.0, 1.0, 1.0, 1.0, 1.0, 1.0, 1.0, 1.0, 1.0, 1.0, 1.0, 1.0, 1.0, 1.0, 1.0, 1.0, 1.0, 1.0, 1.0, 1.0, 1.0, 1.0, 1.0, 1.0, 1.0, 1.0, 1.0, 1.0, 1.0, 1.0, 1.0, 1.0, 1.0, 1.0, 1.0, 1.0, 1.0, 1.0, 1.0, 1.0, 1.0, 1.0, 1.0, 1.0, 1.0, 1.0, 1.0, 1.0, 1.0, 1.0, 1.0, 1.0, 1.0, 1.0, 1.0, 1.0, 1.0, 1.0, 1.0, 1.0, 1.0, 1.0, 1.0, 1.0, 1.0, 1.0, 1.0, 1.0, 1.0, 1.0, 1.0, 1.0, 1.0, 1.0, 1.0, 1.0, 1.0, 1.0, 1.0, 1.0, 1.0, 1.0, 1.0, 1.0, 1.0, 1.0, 1.0, 1.0, 1.0, 1.0, 1.0, 1.0, 1.0, 1.0, 1.0, 1.0, 1.0, 1.0, 1.0, 1.0, 1.0, 1.0, 1.0, 1.0, 1.0, 1.0, 1.0, 1.0, 1.0, 1.0, 1.0, 1.0, 1.0, 1.0, 1.0, 1.0, 1.0, 1.0, 1.0, 1.0, 1.0, 1.0, 1.0, 1.0, 1.0, 1.0, 1.0, 1.0, 1.0, 1.0, 1.0, 1.0, 1.0, 1.0, 1.0, 1.0, 1.0, 1.0, 1.0, 1.0, 1.0, 1.0, 1.0, 1.0, 1.0, 1.0, 1.0, 1.0, 1.0, 1.0, 1.0, 1.0, 1.0, 1.0, 1.0, 1.0, 1.0, 1.0, 1.0, 1.0, 1.0, 1.0, 1.0, 1.0, 1.0, 1.0, 1.0, 1.0, 1.0, 1.0, 1.0, 1.0, 1.0, 1.0, 1.0, 1.0, 1.0, 1.0, 1.0, 1.0, 1.0, 1.0, 1.0, 1.0, 1.0, 1.0, 1.0, 1.0, 1.0, 1.0, 1.0, 1.0, 1.0, 1.0, 1.0, 1.0, 1.0, 1.0, 1.0, 1.0, 1.0, 1.0, 1.0, 1.0, 1.0, 1.0, 1.0, 1.0, 1.0, 1.0, 1.0, 1.0, 1.0, 1.0, 1.0, 1.0, 1.0, 1.0, 1.0, 1.0, 1.0, 1.0, 1.0, 1.0, 1.0, 1.0, 1.0, 1.0, 1.0, 1.0, 1.0, 1.0, 1.0, 1.0, 1.0, 1.0, 1.0, 1.0, 1.0, 1.0, 1.0, 1.0, 1.0, 1.0, 1.0, 1.0, 1.0, 1.0, 1.0, 1.0, 1.0, 1.0, 1.0, 1.0, 1.0, 1.0, 1.0, 1.0, 1.0, 1.0, 1.0, 1.0, 1.0, 1.0, 1.0, 1.0, 1.0, 1.0, 1.0, 1.0, 1.0, 1.0, 1.0, 1.0, 1.0, 1.0, 1.0, 1.0, 1.0, 1.0, 1.0, 1.0, 1.0, 1.0, 1.0, 1.0, 1.0, 1.0, 1.0, 1.0, 1.0, 1.0, 1.0, 1.0, 1.0, 1.0, 1.0, 1.0, 1.0, 1.0, 1.0, 1.0, 1.0, 1.0, 1.0, 1.0, 1.0, 1.0, 1.0, 1.0, 1.0, 1.0, 1.0, 1.0, 1.0, 1.0, 1.0, 1.0, 1.0, 1.0, 1.0, 1.0, 1.0, 1.0, 1.0, 1.0, 1.0, 1.0, 1.0, 1.0, 1.0, 1.0, 1.0, 1.0, 1.0, 1.0, 1.0, 1.0, 1.0, 1.0, 1.0, 1.0, 1.0, 1.0, 1.0, 1.0, 1.0, 1.0, 1.0, 1.0, 1.0, 1.0, 1.0, 1.0, 1.0, 1.0, 1.0, 1.0, 1.0, 1.0, 1.0, 1.0, 1.0, 1.0, 1.0, 1.0, 1.0, 1.0, 1.0, 1.0, 1.0, 1.0, 1.0, 1.0, 1.0, 1.0, 1.0, 1.0, 1.0, 1.0, 1.0, 1.0, 1.0, 1.0, 1.0, 1.0, 1.0, 1.0, 1.0, 1.0, 1.0, 1.0, 1.0, 1.0, 1.0, 1.0, 1.0, 1.0, 1.0, 1.0, 1.0, 1.0, 1.0, 1.0, 1.0, 1.0, 1.0, 1.0, 1.0, 1.0, 1.0, 1.0, 1.0, 1.0, 1.0, 1.0, 1.0, 1.0, 1.0, 1.0, 1.0, 1.0, 1.0, 1.0, 1.0, 1.0, 1.0, 1.0, 1.0, 1.0, 1.0, 1.0, 1.0, 1.0, 1.0, 1.0, 1.0, 1.0, 1.0, 1.0, 1.0, 1.0, 1.0, 1.0, 1.0, 1.0, 1.0, 1.0, 1.0, 1.0, 1.0, 1.0, 1.0, 1.0, 1.0, 1.0, 1.0, 1.0, 1.0, 1.0, 1.0, 1.0, 1.0, 1.0, 1.0, 1.0, 1.0, 1.0, 1.0, 1.0, 1.0, 1.0, 1.0, 1.0, 1.0, 1.0, 1.0, 1.0, 1.0, 1.0, 1.0, 1.0, 1.0, 1.0, 1.0, 1.0, 1.0, 1.0, 1.0, 1.0, 1.0, 1.0, 1.0, 1.0, 1.0, 1.0, 1.0, 1.0, 1.0, 1.0, 1.0, 1.0, 1.0, 1.0, 1.0, 1.0, 1.0, 1.0, 1.0, 1.0, 1.0, 1.0, 1.0, 1.0, 1.0, 1.0, 1.0, 1.0, 1.0, 1.0, 1.0, 1.0, 1.0, 1.0, 1.0, 1.0, 1.0, 1.0, 1.0, 1.0, 1.0, 1.0, 1.0, 1.0, 1.0, 1.0, 1.0, 1.0, 1.0, 1.0, 1.0, 1.0, 1.0, 1.0, 1.0, 1.0, 1.0, 1.0, 1.0, 1.0, 1.0, 1.0, 1.0, 1.0, 1.0, 1.0, 1.0, 1.0, 1.0, 1.0, 1.0, 1.0, 1.0, 1.0, 1.0, 1.0, 1.0, 1.0, 1.0, 1.0, 1.0, 1.0, 1.0, 1.0, 1.0, 1.0, 1.0, 1.0, 1.0, 1.0, 1.0, 1.0, 1.0, 1.0, 1.0, 1.0, 1.0, 1.0, 1.0, 1.0, 1.0, 1.0, 1.0, 1.0, 1.0, 1.0, 1.0, 1.0, 1.0, 1.0, 1.0, 1.0, 1.0, 1.0, 1.0, 1.0, 1.0, 1.0, 1.0, 1.0, 1.0, 1.0, 1.0, 1.0, 1.0, 1.0, 1.0, 1.0, 1.0, 1.0, 1.0, 1.0, 1.0, 1.0, 1.0, 1.0, 1.0, 1.0, 1.0, 1.0, 1.0, 1.0, 1.0, 1.0, 1.0, 1.0, 1.0, 1.0, 1.0, 1.0, 1.0, 1.0, 1.0, 1.0, 1.0, 1.0, 1.0, 1.0, 1.0, 1.0, 1.0, 1.0, 1.0, 1.0, 1.0, 1.0, 1.0, 1.0, 1.0, 1.0, 1.0, 1.0, 1.0, 1.0, 1.0, 1.0, 1.0, 1.0, 1.0, 1.0, 1.0, 1.0, 1.0, 1.0, 1.0, 1.0, 1.0, 1.0, 1.0, 1.0, 1.0, 1.0, 1.0, 1.0, 1.0, 1.0, 1.0, 1.0, 1.0, 1.0, 1.0, 1.0, 1.0, 1.0, 1.0, 1.0, 1.0, 1.0, 1.0, 1.0, 1.0, 1.0, 1.0, 1.0, 1.0, 1.0, 1.0, 1.0, 1.0, 1.0, 1.0, 1.0, 1.0, 1.0, 1.0, 1.0, 1.0, 1.0, 1.0, 1.0, 1.0, 1.0, 1.0, 1.0, 1.0, 1.0, 1.0, 1.0, 1.0, 1.0, 1.0, 1.0, 1.0, 1.0, 1.0, 1.0, 1.0, 1.0, 1.0, 1.0, 1.0, 1.0, 1.0, 1.0, 1.0, 1.0, 1.0, 1.0, 1.0, 1.0, 1.0, 1.0, 1.0, 1.0, 1.0, 1.0, 1.0, 1.0, 1.0, 1.0, 1.0, 1.0, 1.0, 1.0, 1.0, 1.0, 1.0, 1.0, 1.0, 1.0, 1.0, 1.0, 1.0, 1.0, 1.0, 1.0, 1.0, 1.0, 1.0, 1.0, 1.0, 1.0, 1.0, 1.0, 1.0, 1.0, 1.0, 1.0, 1.0, 1.0, 1.0, 1.0, 1.0, 1.0, 1.0, 1.0, 1.0, 1.0, 1.0, 1.0, 1.0, 1.0, 1.0, 1.0, 1.0, 1.0, 1.0, 1.0, 1.0, 1.0, 1.0, 1.0, 1.0, 1.0, 1.0, 1.0, 1.0, 1.0, 1.0, 1.0, 1.0, 1.0, 1.0, 1.0, 1.0, 1.0, 1.0, 1.0, 1.0, 1.0, 1.0, 1.0, 1.0, 1.0, 1.0, 1.0, 1.0, 1.0, 1.0, 1.0, 1.0, 1.0, 1.0, 1.0, 1.0, 1.0, 1.0, 1.0, 1.0, 1.0, 1.0, 1.0, 1.0, 1.0, 1.0, 1.0, 1.0, 1.0, 1.0, 1.0, 1.0, 1.0, 1.0, 1.0, 1.0, 1.0, 1.0, 1.0, 1.0, 1.0, 1.0, 1.0, 1.0, 1.0, 1.0, 1.0, 1.0, 1.0, 1.0, 1.0, 1.0, 1.0, 1.0, 1.0, 1.0, 1.0, 1.0, 1.0, 1.0, 1.0, 1.0, 1.0, 1.0, 1.0, 1.0, 1.0, 1.0, 1.0, 1.0, 1.0, 1.0, 1.0, 1.0, 1.0, 1.0, 1.0, 1.0, 1.0, 1.0, 1.0, 1.0, 1.0, 1.0, 1.0, 1.0, 1.0, 1.0, 1.0, 1.0, 1.0, 1.0, 1.0, 1.0, 1.0, 1.0, 1.0, 1.0, 1.0, 1.0, 1.0, 1.0, 1.0, 1.0, 1.0, 1.0, 1.0, 1.0, 1.0, 1.0, 1.0, 1.0, 1.0, 1.0, 1.0, 1.0, 1.0, 1.0, 1.0, 1.0, 1.0, 1.0, 1.0, 1.0, 1.0, 1.0, 1.0, 1.0, 1.0, 1.0, 1.0, 1.0, 1.0, 1.0, 1.0, 1.0, 1.0, 1.0, 1.0, 1.0, 1.0, 1.0, 1.0, 1.0, 1.0, 1.0, 1.0, 1.0, 1.0, 1.0, 1.0, 1.0, 1.0, 1.0, 1.0, 1.0, 1.0, 1.0, 1.0, 1.0, 1.0, 1.0, 1.0, 1.0, 1.0, 1.0, 1.0, 1.0, 1.0, 1.0, 1.0, 1.0, 1.0, 1.0, 1.0, 1.0, 1.0, 1.0, 1.0, 1.0, 1.0, 1.0, 1.0, 1.0, 1.0, 1.0, 1.0, 1.0, 1.0, 1.0, 1.0, 1.0, 1.0, 1.0, 1.0, 1.0, 1.0, 1.0, 1.0, 1.0, 1.0, 1.0, 1.0, 1.0, 1.0, 1.0, 1.0, 1.0, 1.0, 1.0, 1.0, 1.0, 1.0, 1.0, 1.0, 1.0, 1.0, 1.0, 1.0, 1.0, 1.0, 1.0, 1.0, 1.0, 1.0, 1.0, 1.0, 1.0, 1.0, 1.0, 1.0, 1.0, 1.0, 1.0, 1.0, 1.0, 1.0, 1.0, 1.0, 1.0, 1.0, 1.0, 1.0, 1.0, 1.0, 1.0, 1.0, 1.0, 1.0, 1.0, 1.0, 1.0, 1.0, 1.0, 1.0, 1.0, 1.0, 1.0, 1.0, 1.0, 1.0, 1.0, 1.0, 1.0, 1.0, 1.0, 1.0, 1.0, 1.0, 1.0, 1.0, 1.0, 1.0, 1.0, 1.0, 1.0, 1.0, 1.0, 1.0, 1.0, 1.0, 1.0, 1.0, 1.0, 1.0, 1.0, 1.0, 1.0, 1.0, 1.0, 1.0, 1.0, 1.0, 1.0, 1.0, 1.0, 1.0, 1.0, 1.0, 1.0, 1.0, 1.0, 1.0, 1.0, 1.0])
me_cube_001.materials.append(mat_material_001)
me_cube_001.materials.append(mat_material_002)
me_cube_001.update()

# ---- objects
ob_light = bpy.data.objects.new('Light', light_light)
ob_camera = bpy.data.objects.new('Camera', cam_camera)
ob_cube = bpy.data.objects.new('Cube', me_cube_001)

# ---- transforms, parenting, visibility, modifiers, constraints
ob_light.location = (4.076, 1.005, 5.904)
ob_light.rotation_euler = (0.6503, 0.05522, 1.866)
ob_light.lock_rotations_4d = False
ob_light.empty_display_type = 'ARROWS'
ob_light.color = (0.0, 0.0, 0.0, 0.0)
ob_light.lineart.crease_threshold = 0.0
ob_camera.location = (7.359, -6.926, 4.958)
ob_camera.rotation_euler = (1.109, 0.0, 0.8149)
ob_camera.lock_rotations_4d = False
ob_camera.empty_display_type = 'ARROWS'
ob_camera.color = (0.0, 0.0, 0.0, 0.0)
ob_camera.display_type = 'WIRE'
ob_camera.lineart.crease_threshold = 0.0
ob_cube.location = (0.0, 0.0, 0.0)
_vg = ob_cube.vertex_groups.new(name='Group')
_m = ob_cube.modifiers.new('Multires', 'MULTIRES')
_m.levels = 3
_m.sculpt_levels = 3
_m.render_levels = 3

# ---- collection membership
col_collection.objects.link(ob_light)
col_collection.objects.link(ob_camera)
col_collection.objects.link(ob_cube)

# ---- scene / render settings (as saved in the file)
scene.camera = ob_camera
scene.frame_start = 1; scene.frame_end = 250; scene.frame_set(1)
scene.render.engine = 'BLENDER_EEVEE_NEXT'
scene.cycles.sampling_pattern = 'TABULATED_SOBOL'
scene.cycles.use_light_tree = False
scene.view_settings.view_transform = 'Filmic'
bpy.context.view_layer.update()
